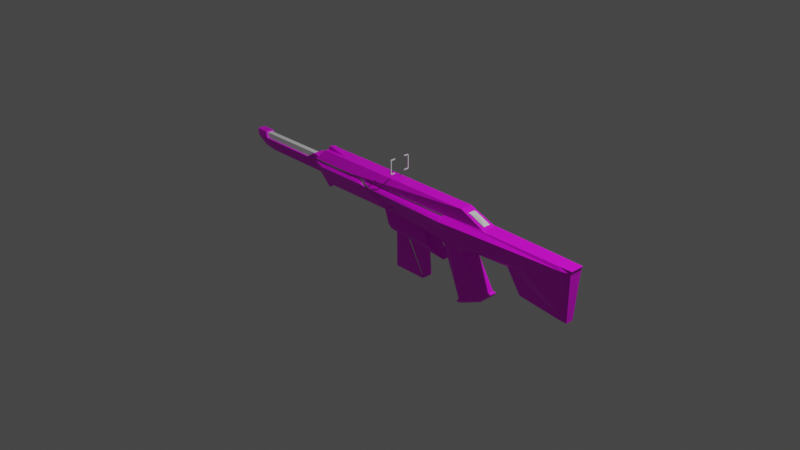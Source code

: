 # Source: silentRifle.blend  (saved by Blender 2.92.15; exported with 4.5.12 LTS)
import bpy
from mathutils import Matrix  # noqa: F401  (used for matrix-valued properties, if any)

bpy.ops.wm.read_factory_settings(use_empty=True)
scene = bpy.context.scene
scene.name = 'Scene'

# ---- collections
col_collection = bpy.data.collections.new('Collection'); scene.collection.children.link(col_collection)

# ---- images (referenced by path relative to the original .blend; pixels are not part of the script)
import os
ASSET_DIR = os.environ.get("B2B_ASSET_DIR", "")  # directory of the original .blend (textures are referenced by path, not embedded)
HERE = os.path.dirname(os.path.abspath(__file__))  # packed textures are extracted next to this script under _unpacked/

def load_image(name, relpath, width, height, colorspace="sRGB"):
    """Load a texture the original file referenced (path relative to the .blend, or extracted next to this script)."""
    p = next((c for c in (os.path.join(HERE, relpath), os.path.join(ASSET_DIR, relpath)) if relpath and os.path.exists(c)), "")
    if p:
        img = bpy.data.images.load(p, check_existing=True)
        img.name = name
    else:  # same state as the original file: an image datablock whose file is absent (Cycles renders it pink)
        img = bpy.data.images.new(name, width, height)
        img.source = "FILE"
        img.filepath = "//" + (relpath or name)
    img.colorspace_settings.name = colorspace
    return img
img_silentrifleuv_png = load_image('silentRifleUV.png', 'silentRifleUV.png', 1024, 1024, 'sRGB')

# ---- materials (node trees are filled in below, after node groups)
mat_material = bpy.data.materials.new('Material')
mat_material.alpha_threshold = 0.0
mat_material.use_transparent_shadow = False
mat_material.line_color = (0.0, 0.0, 0.0, 1.0)

# ---- material node trees
mat_material.use_nodes = True; mat_material.node_tree.nodes.clear()
_N = mat_material.node_tree.nodes; _L = mat_material.node_tree.links
n0 = _N.new('ShaderNodeOutputMaterial'); n0.name = 'Material Output'; n0.location = (300, 300)
n1 = _N.new('ShaderNodeBsdfPrincipled'); n1.name = 'Principled BSDF'; n1.location = (10, 300)
n1.distribution = 'GGX'
n1.subsurface_method = 'BURLEY'
n1.inputs[2].default_value = 0.4
n1.inputs[3].default_value = 1.45
n1.inputs[27].default_value = (0.0, 0.0, 0.0, 1.0)
n1.inputs[28].default_value = 1.0
n2 = _N.new('ShaderNodeTexImage'); n2.name = 'Image Texture'; n2.location = (-280, 280)
n2.image = img_silentrifleuv_png
_L.new(n1.outputs[0], n0.inputs[0])
_L.new(n2.outputs[0], n1.inputs[0])
n0.is_active_output = True

# ---- world
world_world = bpy.data.worlds.new('World'); scene.world = world_world
world_world.use_nodes = True; world_world.node_tree.nodes.clear()
_N = world_world.node_tree.nodes; _L = world_world.node_tree.links
n0 = _N.new('ShaderNodeOutputWorld'); n0.name = 'World Output'; n0.location = (300, 300)
n1 = _N.new('ShaderNodeBackground'); n1.name = 'Background'; n1.location = (10, 300)
n1.inputs[0].default_value = (0.05088, 0.05088, 0.05088, 1.0)
_L.new(n1.outputs[0], n0.inputs[0])
n0.is_active_output = True
world_world.color = (0.05088, 0.05088, 0.05088)
world_world.use_sun_shadow = False
world_world.sun_shadow_jitter_overblur = 0.0

# ---- cameras
cam_camera = bpy.data.cameras.new('Camera')
cam_camera.clip_end = 100.0
cam_camera.ortho_scale = 7.314

# ---- lights
light_light = bpy.data.lights.new('Light', 'POINT')
light_light.transmission_factor = 0.0
light_light.energy = 1000.0
light_light.shadow_soft_size = 0.1
light_light.shadow_maximum_resolution = 0.006
light_light.use_absolute_resolution = True

# ---- meshes
me_cube = bpy.data.meshes.new('Cube')
me_cube.from_pydata([(-1.128, 0.1458, 0.3599), (-1.056, 0.07522, 0.4506), (-1.128, -0.1458, 0.3599), (-1.056, -0.07522, 0.4506), (1.234, 0.08017, 0.3229), (0.9243, 0.0674, 0.4518), (1.234, -0.08017, 0.3229), (0.9243, -0.0674, 0.4518), (-0.5836, 0.07522, 0.4538), (-0.5663, -0.1458, 0.3615), (-0.5836, -0.07522, 0.4538), (-0.5663, 0.1458, 0.3615), (-0.4655, -0.1458, 0.3392), (0.04944, -0.1028, 0.1732), (-0.4655, 0.1458, 0.3392), (0.04944, 0.1028, 0.1732), (-1.145, -0.1458, 0.3421), (-0.9833, -0.08882, 0.05795), (-1.145, 0.1458, 0.3421), (-0.9833, 0.08882, 0.05795), (-0.9964, 0.1458, 0.3394), (-0.8943, 0.1028, 0.1085), (-0.9964, -0.1458, 0.3394), (-0.8943, -0.1028, 0.1085), (-0.09726, -0.1028, 0.1098), (-0.09726, 0.1028, 0.1098), (0.7147, -0.1458, 0.307), (0.7854, -0.1458, 0.1961), (0.7147, 0.1458, 0.307), (0.7854, 0.1458, 0.1961), (-0.3685, -0.1458, 0.3394), (0.08269, -0.1458, 0.1961), (-0.3685, 0.1458, 0.3394), (0.08269, 0.1458, 0.1961), (2.105, 0.08017, 0.3191), (1.727, 0.08017, 0.1165), (2.105, -0.08017, 0.3191), (0.02714, -0.05495, -0.06746), (0.02918, -0.05495, -0.5036), (1.727, -0.08017, 0.1165), (0.7271, 0.09457, 0.3347), (0.9351, 0.1365, 0.1213), (0.7271, -0.09457, 0.3347), (0.9351, -0.1365, 0.1213), (2.105, 0.08017, 0.3191), (2.157, 0.09656, 0.2892), (2.105, -0.08017, 0.3191), (2.157, -0.09656, 0.2892), (2.246, -0.07478, 0.2911), (2.259, -0.07478, 0.3185), (2.246, 0.07478, 0.2911), (2.259, 0.07478, 0.3185), (2.123, 0.04336, -0.2335), (2.123, -0.04336, -0.2335), (2.216, -0.04336, -0.2376), (2.216, 0.04336, -0.2376), (2.124, 0.08017, 0.1865), (2.124, -0.08017, 0.1865), (1.637, 0.01629, -0.2015), (1.637, -0.01629, -0.2015), (1.726, 0.08017, 0.1163), (1.726, -0.08017, 0.1163), (1.486, 0.03013, 0.05003), (1.486, -0.03013, 0.05003), (1.504, 0.08017, 0.1183), (1.504, -0.08017, 0.1183), (1.082, 0.1121, 0.08636), (1.082, -0.1121, 0.08636), (0.9344, 0.1365, 0.1214), (0.9344, -0.1365, 0.1214), (0.9779, 0.09412, 0.01497), (0.9779, -0.09434, 0.01497), (0.8732, 0.1345, 0.08792), (0.8732, -0.1345, 0.08792), (0.7862, 0.1458, 0.1962), (0.7862, -0.1458, 0.1962), (0.5681, 0.1458, 0.1959), (0.5681, -0.1458, 0.1959), (0.714, 0.1458, 0.3072), (2.157, -0.09656, 0.2894), (2.157, 0.09656, 0.2894), (0.714, -0.1458, 0.3072), (0.7839, 0.1458, 0.1939), (2.125, -0.08017, 0.187), (2.125, 0.08017, 0.187), (0.7839, -0.1458, 0.1939), (0.01083, -0.1157, -0.06467), (0.0829, -0.1458, 0.1962), (0.01083, 0.1157, -0.06467), (0.0829, 0.1458, 0.1962), (0.6714, -0.0385, -0.1936), (0.2687, -0.1458, 0.1962), (0.6714, 0.0385, -0.1936), (0.2687, 0.1458, 0.1962), (-0.09693, -0.1028, 0.1099), (-0.09693, 0.1028, 0.1099), (0.4354, 0.07208, 0.03055), (0.4354, -0.06613, 0.03055), (0.5679, -0.1458, 0.196), (0.5679, 0.1458, 0.196), (0.8192, 0.1345, 0.1065), (0.8192, -0.1345, 0.1065), (0.7103, 0.08051, 0.02706), (0.7103, -0.07876, 0.02706), (0.8736, 0.1345, 0.08848), (0.8736, -0.1345, 0.08848), (0.7733, 0.05203, -0.1137), (0.7733, -0.05225, -0.1137), (0.9782, 0.09412, 0.01475), (0.9782, -0.09434, 0.01475), (0.9412, 0.09412, -0.4948), (0.9412, -0.09434, -0.4948), (1.213, 0.09412, -0.3694), (1.213, -0.09434, -0.3694), (-0.01952, 0.1267, -0.02414), (0.5048, 0.09905, -0.07632), (0.5048, -0.09867, -0.07632), (-0.01952, -0.1264, -0.02414), (0.6442, -0.009025, -0.1294), (0.6078, -0.03006, 0.02858), (0.6442, 0.009025, -0.1294), (0.6078, 0.03006, 0.02858), (0.7544, -0.03006, -0.07112), (0.7115, -0.03006, 0.02759), (0.7544, 0.03006, -0.07112), (0.7115, 0.03006, 0.02759), (0.6234, -0.009025, -0.1232), (0.6234, 0.009025, -0.1232), (0.6638, -0.009025, -0.0464), (0.6638, 0.009025, -0.0464), (0.02918, 0.05495, -0.5036), (0.02714, 0.05495, -0.06746), (0.403, -0.05495, -0.5026), (0.164, -0.05495, -0.09454), (0.403, 0.05495, -0.5026), (0.164, 0.05495, -0.09454), (0.388, -0.05495, -0.1362), (0.4174, -0.05495, -0.4937), (0.388, 0.05495, -0.1362), (0.4174, 0.05495, -0.4937), (0.2068, -0.05495, -0.1009), (0.3108, -0.05495, -0.2987), (0.2068, 0.05495, -0.1009), (0.3108, 0.05495, -0.2987), (0.973, 0.09412, -0.5313), (0.973, -0.09434, -0.5313), (1.229, 0.09412, -0.4148), (1.229, -0.09434, -0.4148), (0.9292, -0.1089, -0.5284), (1.247, 0.1069, -0.3825), (1.247, -0.1089, -0.3825), (0.9292, 0.1069, -0.5284), (-2.124, -0.04656, 0.3453), (-1.966, -0.04614, 0.1669), (-2.124, 0.04656, 0.3453), (-1.966, 0.04614, 0.1669), (-2.275, -0.04697, 0.3466), (-2.168, -0.02155, 0.1707), (-2.275, 0.04697, 0.3466), (-2.168, 0.02155, 0.1707), (-2.088, -0.06436, 0.2834), (-2.088, 0.06436, 0.2834), (-2.238, 0.06436, 0.2855), (-2.238, -0.06436, 0.2855), (-1.253, -0.04614, 0.1632), (-1.253, 0.04614, 0.1632), (-1.375, -0.06436, 0.2797), (-1.375, 0.06436, 0.2797), (-1.141, -0.04614, 0.1633), (-1.141, 0.04614, 0.1633), (-1.274, -0.06436, 0.3466), (-1.274, 0.06436, 0.3466), (-1.084, -0.04614, 0.1641), (-1.084, 0.04614, 0.1641), (-1.2, -0.06436, 0.3463), (-1.2, 0.06436, 0.3463), (-1.104, -0.05161, 0.3003), (-1.055, -0.05161, 0.2104), (-1.104, 0.05161, 0.3003), (-1.055, 0.05161, 0.2104), (-1.174, -0.05161, 0.3006), (-1.117, -0.05161, 0.2107), (-1.174, 0.05161, 0.3006), (-1.117, 0.05161, 0.2107), (0.7297, -0.1777, 0.2834), (0.7297, 0.1777, 0.2834), (-0.2418, 0.1777, 0.3057), (-0.2418, -0.1777, 0.3057), (-0.3832, -0.1777, 0.3092), (-0.3832, 0.1777, 0.3092), (-1.114, 0.1458, 0.292), (-1.114, -0.1458, 0.292), (-0.9954, -0.1777, 0.3093), (-0.9954, 0.1777, 0.3093), (0.7285, -0.1757, 0.2836), (0.7285, 0.1757, 0.2836), (-2.19, 0.02215, 0.2505), (-2.235, 0.02215, 0.2506), (-2.19, 0.02173, 0.2548), (-2.235, 0.02173, 0.2549), (-2.19, 0.02047, 0.259), (-2.235, 0.02047, 0.2591), (-2.19, 0.01842, 0.2628), (-2.235, 0.01842, 0.2629), (-2.19, 0.01566, 0.2662), (-2.235, 0.01566, 0.2663), (-2.19, 0.01231, 0.2689), (-2.235, 0.01231, 0.269), (-2.19, 0.008477, 0.271), (-2.235, 0.008477, 0.2711), (-2.19, 0.004322, 0.2722), (-2.235, 0.004322, 0.2723), (-2.19, 3.168e-07, 0.2726), (-2.235, 3.168e-07, 0.2727), (-2.19, -0.004321, 0.2722), (-2.235, -0.004321, 0.2723), (-2.19, -0.008477, 0.271), (-2.235, -0.008477, 0.2711), (-2.19, -0.01231, 0.2689), (-2.235, -0.01231, 0.269), (-2.19, -0.01566, 0.2662), (-2.235, -0.01566, 0.2663), (-2.19, -0.01842, 0.2628), (-2.235, -0.01842, 0.2629), (-2.19, -0.02046, 0.259), (-2.235, -0.02046, 0.2591), (-2.19, -0.02173, 0.2548), (-2.235, -0.02173, 0.2549), (-2.19, -0.02215, 0.2505), (-2.235, -0.02215, 0.2506), (-2.19, -0.02173, 0.2462), (-2.235, -0.02173, 0.2463), (-2.19, -0.02046, 0.242), (-2.235, -0.02046, 0.2421), (-2.19, -0.01842, 0.2382), (-2.235, -0.01842, 0.2383), (-2.19, -0.01566, 0.2348), (-2.235, -0.01566, 0.2349), (-2.19, -0.01231, 0.2321), (-2.235, -0.01231, 0.2322), (-2.19, -0.008476, 0.23), (-2.235, -0.008476, 0.2301), (-2.19, -0.004321, 0.2288), (-2.235, -0.004321, 0.2289), (-2.19, 3.365e-07, 0.2283), (-2.235, 3.365e-07, 0.2284), (-2.19, 0.004322, 0.2288), (-2.235, 0.004322, 0.2289), (-2.19, 0.008477, 0.23), (-2.235, 0.008477, 0.2301), (-2.19, 0.01231, 0.2321), (-2.235, 0.01231, 0.2322), (-2.19, 0.01566, 0.2348), (-2.235, 0.01566, 0.2349), (-2.19, 0.01842, 0.2382), (-2.235, 0.01842, 0.2383), (-2.19, 0.02047, 0.242), (-2.235, 0.02047, 0.2421), (-2.19, 0.02173, 0.2462), (-2.235, 0.02173, 0.2463), (-1.047, 0.02633, 0.4496), (-1.055, 0.02633, 0.4801), (-1.047, -0.02682, 0.4496), (-1.055, -0.02682, 0.4801), (-0.9155, 0.02633, 0.4496), (-0.7986, 0.02633, 0.4506), (-0.9155, -0.02682, 0.4496), (-0.7986, -0.02682, 0.4506), (-0.9814, -0.02682, 0.4496), (-1.01, -0.02682, 0.4911), (-0.9814, 0.02633, 0.4496), (-1.01, 0.02633, 0.4911)], [], [(11, 4, 6, 9), (69, 75, 77, 73, 71, 67), (7, 6, 4, 5), (8, 1, 3, 10), (1, 0, 2, 3), (3, 2, 9, 6, 7, 10), (112, 113, 150, 149), (5, 8, 10, 7), (111, 110, 151, 148), (0, 11, 9, 2), (188, 13, 15, 189), (193, 21, 19, 190), (190, 19, 17, 191), (5, 4, 11, 0, 1, 8), (20, 18, 16, 22), (25, 15, 13, 24), (19, 21, 23, 17), (145, 144, 146, 147), (191, 17, 23, 192), (22, 192, 23, 24, 13, 188, 12), (153, 155, 165, 164), (21, 25, 24, 23), (184, 27, 29, 185), (185, 29, 33, 186), (186, 33, 31, 187), (187, 31, 27, 184), (28, 32, 30, 26), (33, 29, 27, 31), (52, 55, 54, 53), (83, 79, 36, 42, 81, 194, 85, 43, 39), (135, 131, 37, 133), (34, 40, 42, 36), (80, 34, 36, 79), (134, 135, 133, 132), (51, 44, 46, 49), (81, 42, 40, 78), (41, 35, 39, 43), (130, 131, 135, 134), (65, 69, 67, 63, 59, 53, 54, 48, 49, 46, 47, 57, 61), (47, 46, 44, 45), (50, 51, 49, 48), (142, 143, 141, 140), (136, 137, 139, 138), (62, 66, 68, 64, 60, 56, 45, 44, 51, 50, 55, 52, 58), (138, 139, 143, 142), (47, 45, 56, 57), (138, 142, 140, 136), (57, 56, 60, 61), (140, 141, 137, 136), (52, 53, 59, 58), (65, 64, 68, 69), (58, 59, 63, 62), (61, 60, 64, 65), (143, 139, 137, 141), (68, 66, 70, 72, 76, 74), (110, 112, 149, 151), (149, 150, 147, 146), (62, 63, 67, 66), (73, 72, 70, 71), (66, 67, 71, 70), (150, 148, 145, 147), (148, 151, 144, 145), (75, 74, 76, 77), (72, 73, 77, 76), (69, 68, 74, 75), (151, 149, 146, 144), (194, 81, 78, 195), (130, 134, 132, 38), (84, 80, 79, 83), (132, 133, 37, 38), (82, 195, 78, 40, 34, 80, 84, 35, 41), (35, 84, 83, 39), (38, 37, 131, 130), (43, 85, 82, 41), (94, 87, 89, 95), (162, 159, 157, 163), (107, 111, 113, 109, 105, 101, 98, 91, 87, 94, 117, 116, 97, 103), (88, 92, 90, 86), (93, 89, 87, 91), (104, 108, 112, 110, 106, 102, 96, 115, 114, 95, 89, 93, 99, 100), (115, 96, 97, 116), (14, 189, 15, 25, 21, 193, 20), (117, 94, 95, 114), (100, 99, 98, 101), (93, 91, 98, 99), (154, 158, 156, 152), (159, 155, 153, 157), (100, 101, 105, 104), (97, 96, 102, 103), (104, 105, 109, 108), (103, 102, 106, 107), (113, 111, 148, 150), (107, 106, 110, 111), (108, 109, 113, 112), (86, 117, 114, 88), (88, 114, 115, 92), (92, 115, 116, 90), (90, 116, 117, 86), (128, 119, 121, 129), (122, 123, 119, 128, 126, 118), (120, 124, 122, 118), (125, 121, 119, 123), (127, 129, 121, 125, 124, 120), (124, 125, 123, 122), (118, 126, 127, 120), (126, 128, 129, 127), (158, 162, 163, 156), (152, 160, 161, 154), (153, 164, 168, 172, 174, 170, 166, 160, 152, 156, 163, 157), (161, 160, 166, 167), (171, 170, 174, 175), (167, 166, 170, 171), (164, 165, 169, 168), (174, 172, 173, 175), (168, 169, 173, 172), (161, 167, 171, 175, 173, 169, 165, 155, 159, 162, 158, 154), (176, 177, 179, 178), (178, 179, 183, 182), (182, 183, 181, 180), (180, 181, 177, 176), (178, 182, 180, 176), (183, 179, 177, 181), (30, 187, 184, 26), (32, 186, 187, 30), (28, 185, 186, 32), (26, 184, 185, 28), (12, 188, 189, 14), (16, 191, 192, 22), (18, 190, 191, 16), (20, 193, 190, 18), (85, 194, 195, 82), (196, 197, 199, 198), (198, 199, 201, 200), (200, 201, 203, 202), (202, 203, 205, 204), (204, 205, 207, 206), (206, 207, 209, 208), (208, 209, 211, 210), (210, 211, 213, 212), (212, 213, 215, 214), (214, 215, 217, 216), (216, 217, 219, 218), (218, 219, 221, 220), (220, 221, 223, 222), (222, 223, 225, 224), (224, 225, 227, 226), (226, 227, 229, 228), (228, 229, 231, 230), (230, 231, 233, 232), (232, 233, 235, 234), (234, 235, 237, 236), (236, 237, 239, 238), (238, 239, 241, 240), (240, 241, 243, 242), (242, 243, 245, 244), (244, 245, 247, 246), (246, 247, 249, 248), (248, 249, 251, 250), (250, 251, 253, 252), (252, 253, 255, 254), (254, 255, 257, 256), (199, 197, 259, 257, 255, 253, 251, 249, 247, 245, 243, 241, 239, 237, 235, 233, 231, 229, 227, 225, 223, 221, 219, 217, 215, 213, 211, 209, 207, 205, 203, 201), (256, 257, 259, 258), (258, 259, 197, 196), (196, 198, 200, 202, 204, 206, 208, 210, 212, 214, 216, 218, 220, 222, 224, 226, 228, 230, 232, 234, 236, 238, 240, 242, 244, 246, 248, 250, 252, 254, 256, 258), (14, 20, 22, 12), (50, 48, 54, 55), (260, 261, 263, 262), (266, 267, 265, 264), (262, 263, 269, 267, 266, 268), (268, 266, 264, 270), (269, 263, 261, 271), (267, 269, 271, 265), (262, 268, 270, 260), (264, 265, 271, 261, 260, 270)])
_uv = me_cube.uv_layers.new(name='UVMap')
_uv.uv.foreach_set('vector', [0.3683, 0.9189, 0.149, 0.9116, 0.1489, 0.8921, 0.3682, 0.8834, 0.1427, 0.06435, 0.1344, 0.04594, 0.1356, 0.01941, 0.1471, 0.05709, 0.1556, 0.07013, 0.1462, 0.08249, 0.8744, 0.3036, 0.8728, 0.2648, 0.8924, 0.2648, 0.8908, 0.3036, 0.8918, 0.4867, 0.8918, 0.5441, 0.8734, 0.5441, 0.8734, 0.4867, 0.8911, 0.5897, 0.8829, 0.5983, 0.8829, 0.5628, 0.8911, 0.5714, 0.8404, 0.2592, 0.8513, 0.2507, 0.85, 0.3192, 0.8513, 0.5383, 0.8363, 0.5003, 0.8391, 0.3167, 0.38, 0.3217, 0.38, 0.3571, 0.3734, 0.3599, 0.3734, 0.3193, 0.8908, 0.3036, 0.8918, 0.4867, 0.8734, 0.4867, 0.8744, 0.3036, 0.4374, 0.3452, 0.402, 0.3452, 0.3996, 0.3398, 0.4401, 0.3398, 0.4368, 0.9187, 0.3683, 0.9189, 0.3682, 0.8834, 0.4367, 0.8832, 0.5362, 0.8773, 0.5454, 0.8234, 0.5704, 0.8234, 0.5795, 0.8773, 0.09214, 0.5847, 0.06729, 0.597, 0.06101, 0.5862, 0.08977, 0.5702, 0.09166, 0.7869, 0.0986, 0.7551, 0.1202, 0.7551, 0.1272, 0.7869, 0.9092, 0.2912, 0.9241, 0.2532, 0.9227, 0.4724, 0.9241, 0.5409, 0.9134, 0.5324, 0.912, 0.4748, 0.5756, 0.952, 0.5756, 0.97, 0.5401, 0.97, 0.5401, 0.952, 0.7389, 0.9337, 0.7389, 0.9514, 0.7139, 0.9514, 0.7139, 0.9337, 0.7682, 0.4833, 0.7699, 0.4941, 0.7449, 0.4941, 0.7466, 0.4833, 0.496, 0.3786, 0.4606, 0.3786, 0.4606, 0.3309, 0.496, 0.3309, 0.1561, 0.71, 0.1275, 0.6941, 0.1337, 0.6833, 0.1584, 0.6955, 0.1619, 0.6957, 0.1584, 0.6955, 0.1337, 0.6833, 0.1343, 0.5862, 0.1421, 0.5684, 0.1587, 0.621, 0.1622, 0.6311, 0.83, 0.774, 0.8178, 0.7836, 0.7433, 0.6894, 0.7555, 0.6797, 0.7668, 0.3607, 0.7668, 0.4578, 0.7418, 0.4578, 0.7418, 0.3607, 0.3612, 0.8664, 0.3506, 0.8626, 0.3506, 0.827, 0.3612, 0.8232, 0.07301, 0.5609, 0.06235, 0.5679, 0.06038, 0.4824, 0.07301, 0.4426, 0.5984, 0.9509, 0.6023, 0.9111, 0.6378, 0.9111, 0.6417, 0.9509, 0.1476, 0.5657, 0.135, 0.526, 0.137, 0.4404, 0.1476, 0.4474, 0.4793, 0.9812, 0.4793, 0.8494, 0.5148, 0.8494, 0.5148, 0.9812, 0.6023, 0.9111, 0.6023, 0.8256, 0.6378, 0.8256, 0.6378, 0.9111, 0.3557, 0.3047, 0.3557, 0.3231, 0.3385, 0.3231, 0.3385, 0.3047, 0.1972, 0.04016, 0.2098, 0.03633, 0.2133, 0.04274, 0.2133, 0.2105, 0.2101, 0.212, 0.2074, 0.2101, 0.1964, 0.2033, 0.1878, 0.1848, 0.1881, 0.08851, 0.2123, 0.8665, 0.2123, 0.8496, 0.2256, 0.8496, 0.2256, 0.8665, 0.8931, 0.08545, 0.8948, 0.253, 0.8718, 0.253, 0.8736, 0.08545, 0.7392, 0.8521, 0.7372, 0.8587, 0.7176, 0.8587, 0.7156, 0.8521, 0.1729, 0.8161, 0.1729, 0.8655, 0.1595, 0.8655, 0.1595, 0.8161, 0.3959, 0.0394, 0.4264, 0.03833, 0.4264, 0.07016, 0.3959, 0.06909, 0.3144, 0.8256, 0.3171, 0.8318, 0.3171, 0.8549, 0.3144, 0.8611, 0.4439, 0.976, 0.3475, 0.9683, 0.3477, 0.9488, 0.4442, 0.9428, 0.5601, 0.04656, 0.5601, 0.1203, 0.537, 0.1156, 0.4968, 0.0464, 0.1402, 0.1336, 0.1427, 0.06435, 0.1462, 0.08249, 0.1488, 0.1315, 0.1786, 0.1513, 0.1798, 0.2107, 0.1798, 0.222, 0.1152, 0.2228, 0.1118, 0.2242, 0.1125, 0.2055, 0.1158, 0.2121, 0.1286, 0.2086, 0.1393, 0.1606, 0.1874, 0.8301, 0.1939, 0.8321, 0.1939, 0.8516, 0.1874, 0.8536, 0.3703, 0.04208, 0.3703, 0.04755, 0.3406, 0.04755, 0.3406, 0.04208, 0.2256, 0.7966, 0.2256, 0.8232, 0.2123, 0.8232, 0.2123, 0.7966, 0.6457, 0.08372, 0.6457, 0.02325, 0.6643, 0.02325, 0.6643, 0.08372, 0.08089, 0.112, 0.07812, 0.1612, 0.07451, 0.1794, 0.07217, 0.1101, 0.07121, 0.08304, 0.06053, 0.03501, 0.04778, 0.03154, 0.04453, 0.03812, 0.04381, 0.01941, 0.04721, 0.02084, 0.1118, 0.02158, 0.1118, 0.03292, 0.1107, 0.09225, 0.589, 0.1016, 0.6128, 0.04582, 0.6134, 0.08339, 0.6134, 0.1212, 0.2546, 0.8287, 0.2546, 0.8523, 0.2436, 0.8503, 0.2436, 0.8307, 0.406, 0.8518, 0.406, 0.8295, 0.4194, 0.8295, 0.4194, 0.8518, 0.2994, 0.9484, 0.2992, 0.9679, 0.2516, 0.9675, 0.2517, 0.948, 0.6113, 0.165, 0.6113, 0.2028, 0.6107, 0.2404, 0.587, 0.1846, 0.3557, 0.3047, 0.3385, 0.3047, 0.3439, 0.2081, 0.3503, 0.2081, 0.2247, 0.9478, 0.2246, 0.9673, 0.1553, 0.9736, 0.1555, 0.9403, 0.2701, 0.2225, 0.2765, 0.2225, 0.2793, 0.2788, 0.2673, 0.2788, 0.2517, 0.948, 0.2516, 0.9675, 0.2246, 0.9673, 0.2247, 0.9478, 0.2256, 0.8232, 0.2256, 0.8496, 0.2123, 0.8496, 0.2123, 0.8232, 0.07451, 0.1794, 0.07812, 0.1612, 0.08748, 0.1735, 0.07892, 0.1866, 0.06737, 0.2243, 0.06616, 0.1978, 0.1, 0.2799, 0.07147, 0.2573, 0.07093, 0.2528, 0.1042, 0.2794, 0.3795, 0.3599, 0.3795, 0.4004, 0.3734, 0.3977, 0.3734, 0.3623, 0.2613, 0.06841, 0.2733, 0.06841, 0.2896, 0.1486, 0.245, 0.1486, 0.7436, 0.883, 0.7108, 0.883, 0.7157, 0.87, 0.7387, 0.87, 0.245, 0.1486, 0.2896, 0.1486, 0.286, 0.1691, 0.2486, 0.1691, 0.135, 0.426, 0.1683, 0.3994, 0.1663, 0.4043, 0.1396, 0.4257, 0.4397, 0.3286, 0.3992, 0.3286, 0.4016, 0.3203, 0.437, 0.3203, 0.1369, 0.939, 0.1366, 0.9746, 0.1101, 0.9743, 0.1104, 0.9388, 0.7108, 0.883, 0.7436, 0.883, 0.745, 0.9204, 0.7094, 0.9204, 0.1555, 0.9403, 0.1553, 0.9736, 0.1366, 0.9746, 0.1369, 0.939, 0.1042, 0.2794, 0.07093, 0.2528, 0.07553, 0.253, 0.1022, 0.2745, 0.3111, 0.8219, 0.3144, 0.8256, 0.3144, 0.8611, 0.3111, 0.8647, 0.6476, 0.1681, 0.6476, 0.1049, 0.6662, 0.1049, 0.6662, 0.1681, 0.3723, 0.8345, 0.3848, 0.8325, 0.3848, 0.856, 0.3723, 0.854, 0.4982, 0.2369, 0.5383, 0.1676, 0.5615, 0.1629, 0.5615, 0.2367, 0.03434, 0.07157, 0.04536, 0.06472, 0.04802, 0.06288, 0.05105, 0.06436, 0.05105, 0.2322, 0.04761, 0.2386, 0.03501, 0.2348, 0.02586, 0.1864, 0.02567, 0.09007, 0.3475, 0.9683, 0.2992, 0.9679, 0.2994, 0.9484, 0.3477, 0.9488, 0.7073, 0.1026, 0.7073, 0.1736, 0.6887, 0.1736, 0.6887, 0.1026, 0.4442, 0.9428, 0.4628, 0.9418, 0.4625, 0.9773, 0.4439, 0.976, 0.6575, 0.955, 0.6523, 0.934, 0.6878, 0.934, 0.6825, 0.955, 0.9521, 0.8282, 0.9443, 0.8066, 0.95, 0.8021, 0.9691, 0.8147, 0.1321, 0.3596, 0.1641, 0.3989, 0.1355, 0.4215, 0.1067, 0.3749, 0.1042, 0.3595, 0.1053, 0.3526, 0.1093, 0.3204, 0.1257, 0.2878, 0.1359, 0.2676, 0.1553, 0.2528, 0.1655, 0.2686, 0.1425, 0.3284, 0.1349, 0.315, 0.1201, 0.3451, 0.743, 0.3111, 0.7524, 0.2304, 0.7618, 0.2304, 0.7712, 0.3111, 0.6878, 0.9114, 0.6878, 0.934, 0.6523, 0.934, 0.6523, 0.9114, 0.04014, 0.3193, 0.04266, 0.3038, 0.07147, 0.2573, 0.1, 0.2799, 0.06812, 0.319, 0.05611, 0.3336, 0.07087, 0.3637, 0.07849, 0.3503, 0.1014, 0.4102, 0.09127, 0.426, 0.07176, 0.4112, 0.06157, 0.391, 0.04517, 0.3585, 0.04117, 0.3262, 0.7575, 0.1592, 0.7704, 0.1625, 0.7704, 0.1793, 0.7575, 0.1833, 0.09585, 0.6491, 0.09244, 0.6592, 0.07564, 0.7119, 0.06786, 0.6941, 0.06729, 0.597, 0.09214, 0.5847, 0.0956, 0.5845, 0.7615, 0.3522, 0.7432, 0.3494, 0.7432, 0.3243, 0.7615, 0.3214, 0.6864, 0.8437, 0.6878, 0.8751, 0.6523, 0.8751, 0.6536, 0.8437, 0.6878, 0.9114, 0.6523, 0.9114, 0.6523, 0.8751, 0.6878, 0.8751, 0.9272, 0.8229, 0.9429, 0.8427, 0.9305, 0.8525, 0.9149, 0.8326, 0.8564, 0.8245, 0.8321, 0.8005, 0.8443, 0.7909, 0.8621, 0.82, 0.6864, 0.8437, 0.6536, 0.8437, 0.6536, 0.837, 0.6864, 0.837, 0.4077, 0.5099, 0.4336, 0.5099, 0.4352, 0.5616, 0.4053, 0.5616, 0.6864, 0.837, 0.6536, 0.837, 0.6585, 0.8236, 0.6815, 0.8236, 0.4359, 0.486, 0.406, 0.486, 0.4114, 0.4573, 0.431, 0.4573, 0.1355, 0.4215, 0.1641, 0.3989, 0.1683, 0.3994, 0.135, 0.426, 0.4294, 0.4393, 0.4099, 0.4393, 0.402, 0.3618, 0.4374, 0.3618, 0.4361, 0.2942, 0.4007, 0.2942, 0.4007, 0.2225, 0.4361, 0.2225, 0.7672, 0.3509, 0.7615, 0.3522, 0.7615, 0.3214, 0.7672, 0.3228, 0.1042, 0.4047, 0.1014, 0.4102, 0.07849, 0.3503, 0.08246, 0.3257, 0.7487, 0.2005, 0.7701, 0.1931, 0.7701, 0.2172, 0.7487, 0.2099, 0.1464, 0.353, 0.1425, 0.3284, 0.1655, 0.2686, 0.1683, 0.2741, 0.3738, 0.62, 0.3787, 0.6403, 0.3648, 0.6403, 0.3696, 0.62, 0.3166, 0.6821, 0.3242, 0.6584, 0.348, 0.6558, 0.337, 0.6744, 0.348, 0.6911, 0.3434, 0.6931, 0.2878, 0.6575, 0.283, 0.6323, 0.2969, 0.6323, 0.292, 0.6575, 0.283, 0.6862, 0.283, 0.6623, 0.2969, 0.6623, 0.2969, 0.6862, 0.3925, 0.6589, 0.3814, 0.6756, 0.3925, 0.6943, 0.3687, 0.6917, 0.3611, 0.668, 0.3878, 0.657, 0.3404, 0.6129, 0.3404, 0.6356, 0.3265, 0.6356, 0.3265, 0.6129, 0.292, 0.6575, 0.292, 0.6623, 0.2878, 0.6623, 0.2878, 0.6575, 0.3738, 0.6055, 0.3738, 0.62, 0.3696, 0.62, 0.3696, 0.6055, 0.9616, 0.8354, 0.9521, 0.8282, 0.9691, 0.8147, 0.974, 0.8256, 0.5864, 0.4608, 0.5687, 0.466, 0.5687, 0.4289, 0.5864, 0.434, 0.7627, 0.8103, 0.6877, 0.7165, 0.6761, 0.7017, 0.6702, 0.6941, 0.7064, 0.6903, 0.7142, 0.7, 0.7159, 0.7203, 0.7909, 0.8142, 0.8028, 0.8125, 0.8186, 0.8323, 0.8067, 0.8336, 0.7842, 0.8367, 0.9489, 0.925, 0.9319, 0.9385, 0.8576, 0.8444, 0.8746, 0.831, 0.7415, 0.6563, 0.7244, 0.6697, 0.7167, 0.6599, 0.7337, 0.6465, 0.7514, 0.6689, 0.7344, 0.6823, 0.7244, 0.6697, 0.7415, 0.6563, 0.6899, 0.6585, 0.6777, 0.6682, 0.6661, 0.6535, 0.6783, 0.6438, 0.7065, 0.6495, 0.69, 0.6237, 0.7022, 0.614, 0.7235, 0.6361, 0.6783, 0.6438, 0.6661, 0.6535, 0.6602, 0.6459, 0.6723, 0.6363, 0.7719, 0.6237, 0.8458, 0.7184, 0.8652, 0.7248, 0.8728, 0.7346, 0.8607, 0.769, 0.8546, 0.7615, 0.843, 0.7468, 0.7691, 0.652, 0.7484, 0.6251, 0.7567, 0.6038, 0.7607, 0.5926, 0.7762, 0.6126, 0.2739, 0.833, 0.2848, 0.833, 0.2848, 0.8456, 0.2739, 0.8456, 0.6371, 0.4128, 0.6392, 0.3835, 0.6542, 0.3931, 0.6542, 0.4237, 0.6073, 0.4789, 0.6367, 0.4789, 0.6367, 0.5086, 0.6073, 0.5086, 0.5857, 0.3886, 0.5857, 0.4193, 0.5708, 0.4289, 0.5687, 0.3996, 0.6073, 0.4259, 0.6275, 0.4259, 0.6275, 0.4556, 0.6073, 0.4556, 0.5687, 0.466, 0.5865, 0.466, 0.5865, 0.4957, 0.5687, 0.4957, 0.157, 0.4373, 0.1609, 0.453, 0.1609, 0.5712, 0.157, 0.5691, 0.6023, 0.9664, 0.5984, 0.9509, 0.6417, 0.9509, 0.6378, 0.9664, 0.08639, 0.5621, 0.08251, 0.5641, 0.08251, 0.446, 0.08639, 0.4303, 0.3342, 0.8635, 0.3314, 0.8674, 0.3314, 0.8241, 0.3342, 0.828, 0.5401, 0.8875, 0.5362, 0.8773, 0.5795, 0.8773, 0.5756, 0.8875, 0.1475, 0.7477, 0.1414, 0.7439, 0.1437, 0.7294, 0.1472, 0.7296, 0.09333, 0.7995, 0.09333, 0.7926, 0.1289, 0.7926, 0.1289, 0.7995, 0.07645, 0.7453, 0.073, 0.7455, 0.07063, 0.731, 0.0767, 0.7273, 0.2988, 0.8256, 0.3111, 0.8219, 0.3111, 0.8647, 0.2988, 0.8611, 0.3606, 0.5556, 0.3606, 0.5377, 0.3623, 0.5377, 0.3623, 0.5556, 0.3623, 0.5556, 0.3623, 0.5377, 0.364, 0.5377, 0.364, 0.5556, 0.364, 0.5556, 0.364, 0.5377, 0.3655, 0.5377, 0.3655, 0.5556, 0.3655, 0.5556, 0.3655, 0.5377, 0.3668, 0.5377, 0.3668, 0.5556, 0.3348, 0.5372, 0.3348, 0.5194, 0.3361, 0.5193, 0.3361, 0.5371, 0.3361, 0.5371, 0.3361, 0.5193, 0.3377, 0.5193, 0.3377, 0.5371, 0.3377, 0.5371, 0.3377, 0.5193, 0.3393, 0.5192, 0.3393, 0.537, 0.3393, 0.537, 0.3393, 0.5192, 0.3411, 0.5192, 0.3411, 0.537, 0.3411, 0.537, 0.3411, 0.5192, 0.3428, 0.5192, 0.3428, 0.537, 0.3428, 0.537, 0.3428, 0.5192, 0.3445, 0.5193, 0.3445, 0.5371, 0.3445, 0.5371, 0.3445, 0.5193, 0.346, 0.5193, 0.346, 0.5371, 0.346, 0.5371, 0.346, 0.5193, 0.3474, 0.5194, 0.3474, 0.5372, 0.3542, 0.5376, 0.3542, 0.5198, 0.3555, 0.5198, 0.3555, 0.5377, 0.3555, 0.5377, 0.3555, 0.5198, 0.357, 0.5199, 0.357, 0.5377, 0.357, 0.5377, 0.357, 0.5199, 0.3586, 0.5199, 0.3586, 0.5377, 0.3586, 0.5377, 0.3586, 0.5199, 0.3604, 0.5199, 0.3604, 0.5377, 0.3604, 0.5377, 0.3604, 0.5199, 0.3621, 0.5199, 0.3621, 0.5377, 0.3621, 0.5377, 0.3621, 0.5199, 0.3638, 0.5199, 0.3638, 0.5377, 0.3638, 0.5377, 0.3638, 0.5199, 0.3654, 0.5198, 0.3654, 0.5377, 0.3654, 0.5377, 0.3654, 0.5198, 0.3668, 0.5198, 0.3668, 0.5377, 0.3474, 0.5372, 0.3474, 0.5551, 0.346, 0.5551, 0.346, 0.5372, 0.346, 0.5372, 0.346, 0.5551, 0.3445, 0.5551, 0.3445, 0.5372, 0.3445, 0.5372, 0.3445, 0.5551, 0.3428, 0.555, 0.3428, 0.5372, 0.3428, 0.5372, 0.3428, 0.555, 0.3411, 0.555, 0.3411, 0.5372, 0.3411, 0.5372, 0.3411, 0.555, 0.3393, 0.555, 0.3393, 0.5372, 0.3393, 0.5372, 0.3393, 0.555, 0.3377, 0.5551, 0.3377, 0.5372, 0.3377, 0.5372, 0.3377, 0.5551, 0.3361, 0.5551, 0.3361, 0.5372, 0.3361, 0.5372, 0.3361, 0.5551, 0.3348, 0.5551, 0.3348, 0.5372, 0.3542, 0.5556, 0.3542, 0.5377, 0.3556, 0.5377, 0.3556, 0.5556, 0.3556, 0.5556, 0.3556, 0.5377, 0.3572, 0.5377, 0.3572, 0.5556, 0.3418, 0.4894, 0.3435, 0.4894, 0.3451, 0.4897, 0.3467, 0.4904, 0.3481, 0.4913, 0.3492, 0.4925, 0.3502, 0.494, 0.3508, 0.4956, 0.3512, 0.4973, 0.3512, 0.4991, 0.3508, 0.5008, 0.3502, 0.5024, 0.3492, 0.5039, 0.3481, 0.5051, 0.3467, 0.5061, 0.3451, 0.5068, 0.3435, 0.5071, 0.3418, 0.5071, 0.3401, 0.5068, 0.3386, 0.5062, 0.3372, 0.5052, 0.336, 0.504, 0.3351, 0.5025, 0.3344, 0.5009, 0.3341, 0.4992, 0.3341, 0.4975, 0.3344, 0.4957, 0.3351, 0.4941, 0.336, 0.4927, 0.3372, 0.4914, 0.3386, 0.4904, 0.3401, 0.4897, 0.3572, 0.5556, 0.3572, 0.5377, 0.3588, 0.5377, 0.3588, 0.5556, 0.3588, 0.5556, 0.3588, 0.5377, 0.3606, 0.5377, 0.3606, 0.5556, 0.3674, 0.4896, 0.3691, 0.4899, 0.3708, 0.4906, 0.3722, 0.4916, 0.3734, 0.4928, 0.3744, 0.4943, 0.3751, 0.4959, 0.3754, 0.4976, 0.3754, 0.4994, 0.3751, 0.5011, 0.3744, 0.5027, 0.3734, 0.5041, 0.3722, 0.5054, 0.3708, 0.5063, 0.3691, 0.507, 0.3674, 0.5074, 0.3657, 0.5074, 0.364, 0.507, 0.3623, 0.5063, 0.3609, 0.5054, 0.3597, 0.5041, 0.3587, 0.5027, 0.358, 0.5011, 0.3577, 0.4994, 0.3577, 0.4976, 0.358, 0.4959, 0.3587, 0.4943, 0.3597, 0.4928, 0.3609, 0.4916, 0.3623, 0.4906, 0.364, 0.4899, 0.3657, 0.4896, 0.5756, 0.8875, 0.5756, 0.952, 0.5401, 0.952, 0.5401, 0.8875, 0.3595, 0.1689, 0.3298, 0.1689, 0.3361, 0.06392, 0.3533, 0.06392, 0.5158, 0.6874, 0.5088, 0.6874, 0.5088, 0.6751, 0.5158, 0.6751, 0.5511, 0.721, 0.5511, 0.7479, 0.5389, 0.7479, 0.5389, 0.721, 0.4885, 0.7435, 0.4815, 0.7453, 0.4789, 0.7348, 0.4883, 0.686, 0.4885, 0.713, 0.4885, 0.7283, 0.5511, 0.7058, 0.5511, 0.721, 0.5389, 0.721, 0.5389, 0.7058, 0.5511, 0.6802, 0.5511, 0.6906, 0.5389, 0.6906, 0.5389, 0.6802, 0.5511, 0.6312, 0.5511, 0.6802, 0.5389, 0.6802, 0.5389, 0.6312, 0.5511, 0.6906, 0.5511, 0.7058, 0.5389, 0.7058, 0.5389, 0.6906, 0.4885, 0.659, 0.4883, 0.686, 0.4789, 0.6373, 0.4815, 0.6268, 0.4885, 0.6286, 0.4885, 0.6438])
me_cube.materials.append(mat_material)
me_cube.use_remesh_preserve_volume = False
me_cube.use_remesh_preserve_attributes = False
me_cube.use_mirror_vertex_groups = False
me_cube.update()
me_cube_001 = bpy.data.meshes.new('Cube.001')
me_cube_001.from_pydata([(-0.9944, -1.282, -0.743), (-0.9617, -1.193, 0.4944), (-0.9944, 1.282, -0.743), (-0.9617, 1.193, 0.4944), (1.0, -1.0, -1.467), (0.9783, -0.2927, 0.1561), (1.0, 1.0, -1.467), (0.9783, 0.2927, 0.1561), (-0.2999, 1.516, -1.26), (-0.3286, 0.743, 0.4545), (-0.2999, -1.516, -1.26), (-0.3286, -0.743, 0.4545), (-0.05571, 0.5178, 0.3857), (-0.04618, -1.422, -1.302), (-0.04618, 1.422, -1.302), (-0.05571, -0.5178, 0.3857), (0.1273, 0.8997, -5.061), (0.1273, -0.8997, -5.061), (0.4139, -0.8441, -5.226), (0.4139, 0.8441, -5.226), (0.234, -0.4544, -21.22), (0.234, -0.4544, -9.927), (0.234, 0.4544, -21.22), (0.234, 0.4544, -9.927), (0.5231, -0.4544, -21.22), (0.5231, -0.4544, -9.927), (0.5231, 0.4544, -21.22), (0.5231, 0.4544, -9.927), (-1.151, -0.2594, -0.5717), (-1.151, -0.3104, -3.269), (-1.151, 0.2594, -0.5717), (-1.151, 0.3104, -3.269), (-1.996, -0.2594, -0.5717), (-1.996, -0.3104, -3.269), (-1.996, 0.2594, -0.5717), (-1.996, 0.3104, -3.269), (-1.151, -0.4443, -1.92), (-1.151, 0.4443, -1.92), (-1.996, 0.4443, -1.92), (-1.996, -0.4443, -1.92), (1.086, -0.3729, 1.762), (1.086, -0.3729, -0.1282), (1.086, 0.3729, 1.762), (1.086, 0.3729, -0.1282), (1.147, -0.3729, 1.762), (1.325, -0.3729, -0.1282), (1.147, 0.3729, 1.762), (1.325, 0.3729, -0.1282), (1.217, -0.1398, 1.455), (1.267, -0.1398, 0.9129), (1.217, 0.1398, 1.455), (1.267, 0.1398, 0.9129)], [], [(0, 1, 3, 2), (14, 12, 7, 6), (6, 7, 5, 4), (10, 11, 1, 0), (14, 6, 4, 13), (9, 3, 1, 11), (12, 9, 11, 15), (2, 8, 10, 0), (13, 15, 11, 10), (2, 3, 9, 8), (4, 5, 15, 13), (7, 12, 15, 5), (8, 14, 19, 16), (8, 9, 12, 14), (16, 19, 18, 17), (13, 10, 17, 18), (10, 8, 16, 17), (14, 13, 18, 19), (20, 21, 23, 22), (22, 23, 27, 26), (26, 27, 25, 24), (24, 25, 21, 20), (22, 26, 24, 20), (27, 23, 21, 25), (36, 29, 31, 37), (37, 31, 35, 38), (38, 35, 33, 39), (39, 33, 29, 36), (30, 34, 32, 28), (35, 31, 29, 33), (32, 39, 36, 28), (34, 38, 39, 32), (30, 37, 38, 34), (28, 36, 37, 30), (40, 41, 43, 42), (42, 43, 47, 46), (45, 44, 48, 49), (44, 45, 41, 40), (42, 46, 44, 40), (47, 43, 41, 45), (50, 51, 49, 48), (44, 46, 50, 48), (47, 45, 49, 51), (46, 47, 51, 50)])
_uv = me_cube_001.uv_layers.new(name='UVMap')
_uv.uv.foreach_set('vector', [0.375, 0.0, 0.625, 0.0, 0.625, 0.25, 0.375, 0.25, 0.375, 0.4375, 0.625, 0.4375, 0.625, 0.5, 0.375, 0.5, 0.375, 0.5, 0.625, 0.5, 0.625, 0.75, 0.375, 0.75, 0.375, 0.875, 0.625, 0.875, 0.625, 1.0, 0.375, 1.0, 0.3125, 0.5, 0.375, 0.5, 0.375, 0.75, 0.3125, 0.75, 0.75, 0.5, 0.875, 0.5, 0.875, 0.75, 0.75, 0.75, 0.6875, 0.5, 0.75, 0.5, 0.75, 0.75, 0.6875, 0.75, 0.125, 0.5, 0.25, 0.5, 0.25, 0.75, 0.125, 0.75, 0.375, 0.8125, 0.625, 0.8125, 0.625, 0.875, 0.375, 0.875, 0.375, 0.25, 0.625, 0.25, 0.625, 0.375, 0.375, 0.375, 0.375, 0.75, 0.625, 0.75, 0.625, 0.8125, 0.375, 0.8125, 0.625, 0.5, 0.6875, 0.5, 0.6875, 0.75, 0.625, 0.75, 0.375, 0.375, 0.375, 0.4375, 0.375, 0.4375, 0.375, 0.375, 0.375, 0.375, 0.625, 0.375, 0.625, 0.4375, 0.375, 0.4375, 0.25, 0.5, 0.3125, 0.5, 0.3125, 0.75, 0.25, 0.75, 0.375, 0.8125, 0.375, 0.875, 0.375, 0.875, 0.375, 0.8125, 0.25, 0.75, 0.25, 0.5, 0.25, 0.5, 0.25, 0.75, 0.3125, 0.5, 0.3125, 0.75, 0.3125, 0.75, 0.3125, 0.5, 0.375, 0.0, 0.625, 0.0, 0.625, 0.25, 0.375, 0.25, 0.375, 0.25, 0.625, 0.25, 0.625, 0.5, 0.375, 0.5, 0.375, 0.5, 0.625, 0.5, 0.625, 0.75, 0.375, 0.75, 0.375, 0.75, 0.625, 0.75, 0.625, 1.0, 0.375, 1.0, 0.125, 0.5, 0.375, 0.5, 0.375, 0.75, 0.125, 0.75, 0.625, 0.5, 0.875, 0.5, 0.875, 0.75, 0.625, 0.75, 0.5, 0.0, 0.625, 0.0, 0.625, 0.25, 0.5, 0.25, 0.5, 0.25, 0.625, 0.25, 0.625, 0.5, 0.5, 0.5, 0.5, 0.5, 0.625, 0.5, 0.625, 0.75, 0.5, 0.75, 0.5, 0.75, 0.625, 0.75, 0.625, 1.0, 0.5, 1.0, 0.125, 0.5, 0.375, 0.5, 0.375, 0.75, 0.125, 0.75, 0.625, 0.5, 0.875, 0.5, 0.875, 0.75, 0.625, 0.75, 0.375, 0.75, 0.5, 0.75, 0.5, 1.0, 0.375, 1.0, 0.375, 0.5, 0.5, 0.5, 0.5, 0.75, 0.375, 0.75, 0.375, 0.25, 0.5, 0.25, 0.5, 0.5, 0.375, 0.5, 0.375, 0.0, 0.5, 0.0, 0.5, 0.25, 0.375, 0.25, 0.375, 0.0, 0.625, 0.0, 0.625, 0.25, 0.375, 0.25, 0.375, 0.25, 0.625, 0.25, 0.625, 0.5, 0.375, 0.5, 0.625, 0.75, 0.375, 0.75, 0.375, 0.75, 0.625, 0.75, 0.375, 0.75, 0.625, 0.75, 0.625, 1.0, 0.375, 1.0, 0.125, 0.5, 0.375, 0.5, 0.375, 0.75, 0.125, 0.75, 0.625, 0.5, 0.875, 0.5, 0.875, 0.75, 0.625, 0.75, 0.375, 0.5, 0.625, 0.5, 0.625, 0.75, 0.375, 0.75, 0.375, 0.75, 0.375, 0.5, 0.375, 0.5, 0.375, 0.75, 0.625, 0.5, 0.625, 0.75, 0.625, 0.75, 0.625, 0.5, 0.375, 0.5, 0.625, 0.5, 0.625, 0.5, 0.375, 0.5])
me_cube_001.use_remesh_fix_poles = True
me_cube_001.use_remesh_preserve_attributes = False
me_cube_001.use_mirror_vertex_groups = False
me_cube_001.update()
me_cube_002 = bpy.data.meshes.new('Cube.002')
me_cube_002.from_pydata([(-1.0, -0.7838, -0.9703), (-1.0, -0.7838, 0.9448), (-1.0, -0.5457, -0.9703), (-1.0, -0.5457, 0.9448), (1.0, -0.7838, -0.9703), (1.0, -0.7838, 0.9448), (1.0, -0.5457, -0.9703), (1.0, -0.5457, 0.9448), (1.0, -1.02, 0.8238), (1.0, -0.782, 0.8238), (-1.0, -0.782, 0.8238), (-1.0, -1.02, 0.8238), (-1.0, -0.784, -0.8461), (1.0, -0.784, -0.8461), (1.0, -1.022, -0.8461), (-1.0, -1.022, -0.8461), (-1.0, 0.3417, -0.9673), (1.0, 0.3417, -0.9673), (-1.0, 0.1195, -0.8516), (1.0, 0.1195, -0.8516), (-1.0, 0.3494, 0.9466), (1.0, 0.3494, 0.9466), (1.0, 0.1131, 0.8255), (-1.0, 0.1131, 0.8255), (1.039, 4.182, -0.9736), (1.039, 4.182, 0.9415), (1.012, 3.944, -0.9736), (1.012, 3.944, 0.9415), (-0.9607, 4.184, -0.9736), (-0.9607, 4.184, 0.9415), (-0.9883, 3.946, -0.9736), (-0.9883, 3.946, 0.9415), (-0.9333, 4.42, 0.8205), (-0.9609, 4.182, 0.8205), (1.039, 4.18, 0.8205), (1.067, 4.418, 0.8205), (1.039, 4.182, -0.8494), (-0.9606, 4.184, -0.8494), (-0.933, 4.422, -0.8494), (1.067, 4.42, -0.8494), (0.9086, 3.056, -0.9706), (-1.091, 3.059, -0.9706), (0.9344, 3.278, -0.8549), (-1.065, 3.281, -0.8549), (0.9078, 3.049, 0.9433), (-1.092, 3.051, 0.9433), (-1.065, 3.287, 0.8222), (0.9352, 3.285, 0.8222)], [], [(11, 1, 3, 10), (9, 10, 23, 22), (9, 7, 5, 8), (8, 5, 1, 11), (2, 6, 4, 0), (7, 3, 1, 5), (14, 8, 11, 15), (13, 9, 8, 14), (12, 10, 9, 13), (15, 11, 10, 12), (0, 15, 12, 2), (2, 12, 18, 16), (6, 13, 14, 4), (4, 14, 15, 0), (16, 18, 19, 17), (12, 13, 19, 18), (13, 6, 17, 19), (6, 2, 16, 17), (23, 20, 21, 22), (3, 7, 21, 20), (10, 3, 20, 23), (7, 9, 22, 21), (35, 25, 27, 34), (33, 34, 47, 46), (33, 31, 29, 32), (32, 29, 25, 35), (26, 30, 28, 24), (31, 27, 25, 29), (38, 32, 35, 39), (37, 33, 32, 38), (36, 34, 33, 37), (39, 35, 34, 36), (24, 39, 36, 26), (26, 36, 42, 40), (30, 37, 38, 28), (28, 38, 39, 24), (40, 42, 43, 41), (36, 37, 43, 42), (37, 30, 41, 43), (30, 26, 40, 41), (47, 44, 45, 46), (27, 31, 45, 44), (34, 27, 44, 47), (31, 33, 46, 45)])
_uv = me_cube_002.uv_layers.new(name='UVMap')
_uv.uv.foreach_set('vector', [0.5, 0.0, 0.625, 0.0, 0.625, 0.25, 0.5, 0.25, 0.5, 0.5, 0.5, 0.25, 0.5, 0.25, 0.5, 0.5, 0.5, 0.5, 0.625, 0.5, 0.625, 0.75, 0.5, 0.75, 0.5, 0.75, 0.625, 0.75, 0.625, 1.0, 0.5, 1.0, 0.125, 0.5, 0.375, 0.5, 0.375, 0.75, 0.125, 0.75, 0.625, 0.5, 0.875, 0.5, 0.875, 0.75, 0.625, 0.75, 0.4375, 0.75, 0.5, 0.75, 0.5, 1.0, 0.4375, 1.0, 0.4375, 0.5, 0.5, 0.5, 0.5, 0.75, 0.4375, 0.75, 0.4375, 0.25, 0.5, 0.25, 0.5, 0.5, 0.4375, 0.5, 0.4375, 0.0, 0.5, 0.0, 0.5, 0.25, 0.4375, 0.25, 0.375, 0.0, 0.4375, 0.0, 0.4375, 0.25, 0.375, 0.25, 0.375, 0.25, 0.4375, 0.25, 0.4375, 0.25, 0.375, 0.25, 0.375, 0.5, 0.4375, 0.5, 0.4375, 0.75, 0.375, 0.75, 0.375, 0.75, 0.4375, 0.75, 0.4375, 1.0, 0.375, 1.0, 0.375, 0.25, 0.4375, 0.25, 0.4375, 0.5, 0.375, 0.5, 0.4375, 0.25, 0.4375, 0.5, 0.4375, 0.5, 0.4375, 0.25, 0.4375, 0.5, 0.375, 0.5, 0.375, 0.5, 0.4375, 0.5, 0.375, 0.5, 0.125, 0.5, 0.125, 0.5, 0.375, 0.5, 0.5, 0.25, 0.625, 0.25, 0.625, 0.5, 0.5, 0.5, 0.875, 0.5, 0.625, 0.5, 0.625, 0.5, 0.875, 0.5, 0.5, 0.25, 0.625, 0.25, 0.625, 0.25, 0.5, 0.25, 0.625, 0.5, 0.5, 0.5, 0.5, 0.5, 0.625, 0.5, 0.5, 0.0, 0.625, 0.0, 0.625, 0.25, 0.5, 0.25, 0.5, 0.5, 0.5, 0.25, 0.5, 0.25, 0.5, 0.5, 0.5, 0.5, 0.625, 0.5, 0.625, 0.75, 0.5, 0.75, 0.5, 0.75, 0.625, 0.75, 0.625, 1.0, 0.5, 1.0, 0.125, 0.5, 0.375, 0.5, 0.375, 0.75, 0.125, 0.75, 0.625, 0.5, 0.875, 0.5, 0.875, 0.75, 0.625, 0.75, 0.4375, 0.75, 0.5, 0.75, 0.5, 1.0, 0.4375, 1.0, 0.4375, 0.5, 0.5, 0.5, 0.5, 0.75, 0.4375, 0.75, 0.4375, 0.25, 0.5, 0.25, 0.5, 0.5, 0.4375, 0.5, 0.4375, 0.0, 0.5, 0.0, 0.5, 0.25, 0.4375, 0.25, 0.375, 0.0, 0.4375, 0.0, 0.4375, 0.25, 0.375, 0.25, 0.375, 0.25, 0.4375, 0.25, 0.4375, 0.25, 0.375, 0.25, 0.375, 0.5, 0.4375, 0.5, 0.4375, 0.75, 0.375, 0.75, 0.375, 0.75, 0.4375, 0.75, 0.4375, 1.0, 0.375, 1.0, 0.375, 0.25, 0.4375, 0.25, 0.4375, 0.5, 0.375, 0.5, 0.4375, 0.25, 0.4375, 0.5, 0.4375, 0.5, 0.4375, 0.25, 0.4375, 0.5, 0.375, 0.5, 0.375, 0.5, 0.4375, 0.5, 0.375, 0.5, 0.125, 0.5, 0.125, 0.5, 0.375, 0.5, 0.5, 0.25, 0.625, 0.25, 0.625, 0.5, 0.5, 0.5, 0.875, 0.5, 0.625, 0.5, 0.625, 0.5, 0.875, 0.5, 0.5, 0.25, 0.625, 0.25, 0.625, 0.25, 0.5, 0.25, 0.625, 0.5, 0.5, 0.5, 0.5, 0.5, 0.625, 0.5])
me_cube_002.use_remesh_fix_poles = True
me_cube_002.use_remesh_preserve_attributes = False
me_cube_002.use_mirror_vertex_groups = False
me_cube_002.update()

# ---- objects
ob_cube = bpy.data.objects.new('Cube', me_cube)
ob_light = bpy.data.objects.new('Light', light_light)
ob_camera = bpy.data.objects.new('Camera', cam_camera)
ob_cube_001 = bpy.data.objects.new('Cube.001', me_cube_001)
ob_cube_002 = bpy.data.objects.new('Cube.002', me_cube_002)

# ---- transforms, parenting, visibility, modifiers, constraints
ob_cube.location = (0.0, 0.0, 0.0)
ob_cube.lock_rotations_4d = False
ob_cube.empty_display_type = 'ARROWS'
ob_cube.lineart.crease_threshold = 0.0
ob_light.location = (4.076, 1.005, 5.904)
ob_light.rotation_euler = (0.6503, 0.05522, 1.866)
ob_light.lock_rotations_4d = False
ob_light.empty_display_type = 'ARROWS'
ob_light.color = (0.0, 0.0, 0.0, 0.0)
ob_light.lineart.crease_threshold = 0.0
ob_camera.location = (7.359, -6.926, 4.958)
ob_camera.rotation_euler = (1.109, 0.0, 0.8149)
ob_camera.lock_rotations_4d = False
ob_camera.empty_display_type = 'ARROWS'
ob_camera.color = (0.0, 0.0, 0.0, 0.0)
ob_camera.display_type = 'WIRE'
ob_camera.lineart.crease_threshold = 0.0
ob_cube_001.location = (-0.1352, -7.774e-05, 0.3557)
ob_cube_001.scale = (1.0, 0.1064, 0.03955)
ob_cube_001.lineart.crease_threshold = 0.0
ob_cube_002.location = (0.00522, -0.07512, 0.6014)
ob_cube_002.scale = (-0.004432, 0.04432, 0.0836)
ob_cube_002.lineart.crease_threshold = 0.0

# ---- collection membership
col_collection.objects.link(ob_cube)
col_collection.objects.link(ob_light)
col_collection.objects.link(ob_camera)
col_collection.objects.link(ob_cube_001)
col_collection.objects.link(ob_cube_002)

# ---- scene / render settings (as saved in the file)
scene.camera = ob_camera
scene.frame_start = 1; scene.frame_end = 250; scene.frame_set(65)
scene.render.engine = 'BLENDER_EEVEE_NEXT'
scene.cycles.use_denoising = False
scene.cycles.samples = 128
scene.cycles.sampling_pattern = 'TABULATED_SOBOL'
scene.cycles.use_adaptive_sampling = False
scene.cycles.use_light_tree = False
scene.view_settings.view_transform = 'Filmic'
bpy.context.view_layer.update()
